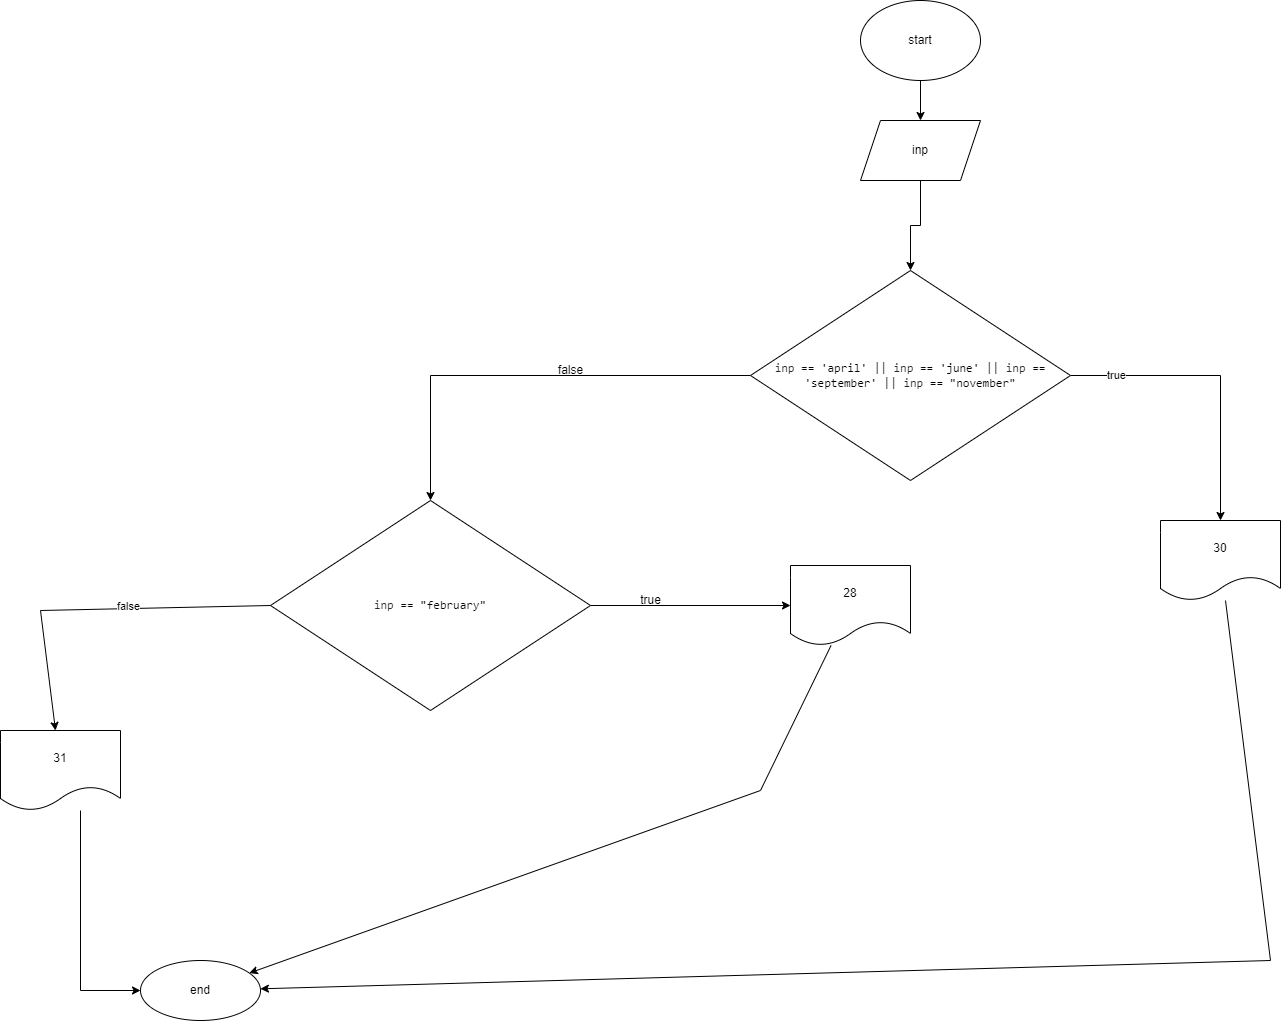

The diagram above was exported from draw.io. Its source (the exported page's mxGraphModel, read from the mxfile embedded in the PNG):
<mxGraphModel dx="2752" dy="915" grid="1" gridSize="10" guides="1" tooltips="1" connect="1" arrows="1" fold="1" page="1" pageScale="1" pageWidth="850" pageHeight="1100" math="0" shadow="0">
  <root>
    <mxCell id="0" />
    <mxCell id="1" parent="0" />
    <mxCell id="dIJSXAqlgLxklCjDgu8Y-3" value="" style="edgeStyle=orthogonalEdgeStyle;rounded=0;orthogonalLoop=1;jettySize=auto;html=1;" edge="1" parent="1" source="dIJSXAqlgLxklCjDgu8Y-1" target="dIJSXAqlgLxklCjDgu8Y-2">
      <mxGeometry relative="1" as="geometry" />
    </mxCell>
    <mxCell id="dIJSXAqlgLxklCjDgu8Y-1" value="start" style="ellipse;whiteSpace=wrap;html=1;" vertex="1" parent="1">
      <mxGeometry x="560" y="30" width="120" height="80" as="geometry" />
    </mxCell>
    <mxCell id="dIJSXAqlgLxklCjDgu8Y-7" value="" style="edgeStyle=orthogonalEdgeStyle;rounded=0;orthogonalLoop=1;jettySize=auto;html=1;" edge="1" parent="1" source="dIJSXAqlgLxklCjDgu8Y-2" target="dIJSXAqlgLxklCjDgu8Y-6">
      <mxGeometry relative="1" as="geometry" />
    </mxCell>
    <mxCell id="dIJSXAqlgLxklCjDgu8Y-2" value="inp" style="shape=parallelogram;perimeter=parallelogramPerimeter;whiteSpace=wrap;html=1;fixedSize=1;" vertex="1" parent="1">
      <mxGeometry x="560" y="150" width="120" height="60" as="geometry" />
    </mxCell>
    <mxCell id="dIJSXAqlgLxklCjDgu8Y-9" value="" style="edgeStyle=orthogonalEdgeStyle;rounded=0;orthogonalLoop=1;jettySize=auto;html=1;" edge="1" parent="1" source="dIJSXAqlgLxklCjDgu8Y-6" target="dIJSXAqlgLxklCjDgu8Y-8">
      <mxGeometry relative="1" as="geometry" />
    </mxCell>
    <mxCell id="dIJSXAqlgLxklCjDgu8Y-20" value="true" style="edgeLabel;html=1;align=center;verticalAlign=middle;resizable=0;points=[];" vertex="1" connectable="0" parent="dIJSXAqlgLxklCjDgu8Y-9">
      <mxGeometry x="-0.6982" y="1" relative="1" as="geometry">
        <mxPoint as="offset" />
      </mxGeometry>
    </mxCell>
    <mxCell id="dIJSXAqlgLxklCjDgu8Y-11" value="" style="edgeStyle=orthogonalEdgeStyle;rounded=0;orthogonalLoop=1;jettySize=auto;html=1;" edge="1" parent="1" source="dIJSXAqlgLxklCjDgu8Y-6" target="dIJSXAqlgLxklCjDgu8Y-10">
      <mxGeometry relative="1" as="geometry" />
    </mxCell>
    <mxCell id="dIJSXAqlgLxklCjDgu8Y-6" value="&lt;span style=&quot;box-sizing: border-box; color: rgb(36, 41, 47); font-family: ui-monospace, SFMono-Regular, &amp;quot;SF Mono&amp;quot;, Menlo, Consolas, &amp;quot;Liberation Mono&amp;quot;, monospace; text-align: start; background-color: rgb(255, 255, 255);&quot; class=&quot;pl-s1&quot;&gt;inp&lt;/span&gt;&lt;span style=&quot;color: rgb(36, 41, 47); font-family: ui-monospace, SFMono-Regular, &amp;quot;SF Mono&amp;quot;, Menlo, Consolas, &amp;quot;Liberation Mono&amp;quot;, monospace; text-align: start; background-color: rgb(255, 255, 255);&quot;&gt; &lt;/span&gt;&lt;span style=&quot;box-sizing: border-box; color: var(--color-prettylights-syntax-constant); font-family: ui-monospace, SFMono-Regular, &amp;quot;SF Mono&amp;quot;, Menlo, Consolas, &amp;quot;Liberation Mono&amp;quot;, monospace; text-align: start; background-color: rgb(255, 255, 255);&quot; class=&quot;pl-c1&quot;&gt;==&lt;/span&gt;&lt;span style=&quot;color: rgb(36, 41, 47); font-family: ui-monospace, SFMono-Regular, &amp;quot;SF Mono&amp;quot;, Menlo, Consolas, &amp;quot;Liberation Mono&amp;quot;, monospace; text-align: start; background-color: rgb(255, 255, 255);&quot;&gt; &lt;/span&gt;&lt;span style=&quot;box-sizing: border-box; color: var(--color-prettylights-syntax-string); font-family: ui-monospace, SFMono-Regular, &amp;quot;SF Mono&amp;quot;, Menlo, Consolas, &amp;quot;Liberation Mono&amp;quot;, monospace; text-align: start; background-color: rgb(255, 255, 255);&quot; class=&quot;pl-s&quot;&gt;'april'&lt;/span&gt;&lt;span style=&quot;color: rgb(36, 41, 47); font-family: ui-monospace, SFMono-Regular, &amp;quot;SF Mono&amp;quot;, Menlo, Consolas, &amp;quot;Liberation Mono&amp;quot;, monospace; text-align: start; background-color: rgb(255, 255, 255);&quot;&gt; &lt;/span&gt;&lt;span style=&quot;box-sizing: border-box; color: var(--color-prettylights-syntax-constant); font-family: ui-monospace, SFMono-Regular, &amp;quot;SF Mono&amp;quot;, Menlo, Consolas, &amp;quot;Liberation Mono&amp;quot;, monospace; text-align: start; background-color: rgb(255, 255, 255);&quot; class=&quot;pl-c1&quot;&gt;||&lt;/span&gt;&lt;span style=&quot;color: rgb(36, 41, 47); font-family: ui-monospace, SFMono-Regular, &amp;quot;SF Mono&amp;quot;, Menlo, Consolas, &amp;quot;Liberation Mono&amp;quot;, monospace; text-align: start; background-color: rgb(255, 255, 255);&quot;&gt; &lt;/span&gt;&lt;span style=&quot;box-sizing: border-box; color: rgb(36, 41, 47); font-family: ui-monospace, SFMono-Regular, &amp;quot;SF Mono&amp;quot;, Menlo, Consolas, &amp;quot;Liberation Mono&amp;quot;, monospace; text-align: start; background-color: rgb(255, 255, 255);&quot; class=&quot;pl-s1&quot;&gt;inp&lt;/span&gt;&lt;span style=&quot;color: rgb(36, 41, 47); font-family: ui-monospace, SFMono-Regular, &amp;quot;SF Mono&amp;quot;, Menlo, Consolas, &amp;quot;Liberation Mono&amp;quot;, monospace; text-align: start; background-color: rgb(255, 255, 255);&quot;&gt; &lt;/span&gt;&lt;span style=&quot;box-sizing: border-box; color: var(--color-prettylights-syntax-constant); font-family: ui-monospace, SFMono-Regular, &amp;quot;SF Mono&amp;quot;, Menlo, Consolas, &amp;quot;Liberation Mono&amp;quot;, monospace; text-align: start; background-color: rgb(255, 255, 255);&quot; class=&quot;pl-c1&quot;&gt;==&lt;/span&gt;&lt;span style=&quot;color: rgb(36, 41, 47); font-family: ui-monospace, SFMono-Regular, &amp;quot;SF Mono&amp;quot;, Menlo, Consolas, &amp;quot;Liberation Mono&amp;quot;, monospace; text-align: start; background-color: rgb(255, 255, 255);&quot;&gt; &lt;/span&gt;&lt;span style=&quot;box-sizing: border-box; color: var(--color-prettylights-syntax-string); font-family: ui-monospace, SFMono-Regular, &amp;quot;SF Mono&amp;quot;, Menlo, Consolas, &amp;quot;Liberation Mono&amp;quot;, monospace; text-align: start; background-color: rgb(255, 255, 255);&quot; class=&quot;pl-s&quot;&gt;'june'&lt;/span&gt;&lt;span style=&quot;color: rgb(36, 41, 47); font-family: ui-monospace, SFMono-Regular, &amp;quot;SF Mono&amp;quot;, Menlo, Consolas, &amp;quot;Liberation Mono&amp;quot;, monospace; text-align: start; background-color: rgb(255, 255, 255);&quot;&gt; &lt;/span&gt;&lt;span style=&quot;box-sizing: border-box; color: var(--color-prettylights-syntax-constant); font-family: ui-monospace, SFMono-Regular, &amp;quot;SF Mono&amp;quot;, Menlo, Consolas, &amp;quot;Liberation Mono&amp;quot;, monospace; text-align: start; background-color: rgb(255, 255, 255);&quot; class=&quot;pl-c1&quot;&gt;||&lt;/span&gt;&lt;span style=&quot;color: rgb(36, 41, 47); font-family: ui-monospace, SFMono-Regular, &amp;quot;SF Mono&amp;quot;, Menlo, Consolas, &amp;quot;Liberation Mono&amp;quot;, monospace; text-align: start; background-color: rgb(255, 255, 255);&quot;&gt; &lt;/span&gt;&lt;span style=&quot;box-sizing: border-box; color: rgb(36, 41, 47); font-family: ui-monospace, SFMono-Regular, &amp;quot;SF Mono&amp;quot;, Menlo, Consolas, &amp;quot;Liberation Mono&amp;quot;, monospace; text-align: start; background-color: rgb(255, 255, 255);&quot; class=&quot;pl-s1&quot;&gt;inp&lt;/span&gt;&lt;span style=&quot;color: rgb(36, 41, 47); font-family: ui-monospace, SFMono-Regular, &amp;quot;SF Mono&amp;quot;, Menlo, Consolas, &amp;quot;Liberation Mono&amp;quot;, monospace; text-align: start; background-color: rgb(255, 255, 255);&quot;&gt; &lt;/span&gt;&lt;span style=&quot;box-sizing: border-box; color: var(--color-prettylights-syntax-constant); font-family: ui-monospace, SFMono-Regular, &amp;quot;SF Mono&amp;quot;, Menlo, Consolas, &amp;quot;Liberation Mono&amp;quot;, monospace; text-align: start; background-color: rgb(255, 255, 255);&quot; class=&quot;pl-c1&quot;&gt;==&lt;/span&gt;&lt;span style=&quot;color: rgb(36, 41, 47); font-family: ui-monospace, SFMono-Regular, &amp;quot;SF Mono&amp;quot;, Menlo, Consolas, &amp;quot;Liberation Mono&amp;quot;, monospace; text-align: start; background-color: rgb(255, 255, 255);&quot;&gt; &lt;/span&gt;&lt;span style=&quot;box-sizing: border-box; color: var(--color-prettylights-syntax-string); font-family: ui-monospace, SFMono-Regular, &amp;quot;SF Mono&amp;quot;, Menlo, Consolas, &amp;quot;Liberation Mono&amp;quot;, monospace; text-align: start; background-color: rgb(255, 255, 255);&quot; class=&quot;pl-s&quot;&gt;'september'&lt;/span&gt;&lt;span style=&quot;color: rgb(36, 41, 47); font-family: ui-monospace, SFMono-Regular, &amp;quot;SF Mono&amp;quot;, Menlo, Consolas, &amp;quot;Liberation Mono&amp;quot;, monospace; text-align: start; background-color: rgb(255, 255, 255);&quot;&gt; &lt;/span&gt;&lt;span style=&quot;box-sizing: border-box; color: var(--color-prettylights-syntax-constant); font-family: ui-monospace, SFMono-Regular, &amp;quot;SF Mono&amp;quot;, Menlo, Consolas, &amp;quot;Liberation Mono&amp;quot;, monospace; text-align: start; background-color: rgb(255, 255, 255);&quot; class=&quot;pl-c1&quot;&gt;||&lt;/span&gt;&lt;span style=&quot;color: rgb(36, 41, 47); font-family: ui-monospace, SFMono-Regular, &amp;quot;SF Mono&amp;quot;, Menlo, Consolas, &amp;quot;Liberation Mono&amp;quot;, monospace; text-align: start; background-color: rgb(255, 255, 255);&quot;&gt; &lt;/span&gt;&lt;span style=&quot;box-sizing: border-box; color: rgb(36, 41, 47); font-family: ui-monospace, SFMono-Regular, &amp;quot;SF Mono&amp;quot;, Menlo, Consolas, &amp;quot;Liberation Mono&amp;quot;, monospace; text-align: start; background-color: rgb(255, 255, 255);&quot; class=&quot;pl-s1&quot;&gt;inp&lt;/span&gt;&lt;span style=&quot;color: rgb(36, 41, 47); font-family: ui-monospace, SFMono-Regular, &amp;quot;SF Mono&amp;quot;, Menlo, Consolas, &amp;quot;Liberation Mono&amp;quot;, monospace; text-align: start; background-color: rgb(255, 255, 255);&quot;&gt; &lt;/span&gt;&lt;span style=&quot;box-sizing: border-box; color: var(--color-prettylights-syntax-constant); font-family: ui-monospace, SFMono-Regular, &amp;quot;SF Mono&amp;quot;, Menlo, Consolas, &amp;quot;Liberation Mono&amp;quot;, monospace; text-align: start; background-color: rgb(255, 255, 255);&quot; class=&quot;pl-c1&quot;&gt;==&lt;/span&gt;&lt;span style=&quot;color: rgb(36, 41, 47); font-family: ui-monospace, SFMono-Regular, &amp;quot;SF Mono&amp;quot;, Menlo, Consolas, &amp;quot;Liberation Mono&amp;quot;, monospace; text-align: start; background-color: rgb(255, 255, 255);&quot;&gt; &lt;/span&gt;&lt;span style=&quot;box-sizing: border-box; color: var(--color-prettylights-syntax-string); font-family: ui-monospace, SFMono-Regular, &amp;quot;SF Mono&amp;quot;, Menlo, Consolas, &amp;quot;Liberation Mono&amp;quot;, monospace; text-align: start; background-color: rgb(255, 255, 255);&quot; class=&quot;pl-s&quot;&gt;&quot;november&quot;&lt;/span&gt;" style="rhombus;whiteSpace=wrap;html=1;" vertex="1" parent="1">
      <mxGeometry x="450" y="300" width="320" height="210" as="geometry" />
    </mxCell>
    <mxCell id="dIJSXAqlgLxklCjDgu8Y-8" value="30" style="shape=document;whiteSpace=wrap;html=1;boundedLbl=1;" vertex="1" parent="1">
      <mxGeometry x="860" y="550" width="120" height="80" as="geometry" />
    </mxCell>
    <mxCell id="dIJSXAqlgLxklCjDgu8Y-13" value="" style="edgeStyle=orthogonalEdgeStyle;rounded=0;orthogonalLoop=1;jettySize=auto;html=1;" edge="1" parent="1" source="dIJSXAqlgLxklCjDgu8Y-10" target="dIJSXAqlgLxklCjDgu8Y-12">
      <mxGeometry relative="1" as="geometry" />
    </mxCell>
    <mxCell id="dIJSXAqlgLxklCjDgu8Y-10" value="&lt;span style=&quot;box-sizing: border-box; color: rgb(36, 41, 47); font-family: ui-monospace, SFMono-Regular, &amp;quot;SF Mono&amp;quot;, Menlo, Consolas, &amp;quot;Liberation Mono&amp;quot;, monospace; text-align: start; background-color: rgb(255, 255, 255);&quot; class=&quot;pl-s1&quot;&gt;inp&lt;/span&gt;&lt;span style=&quot;color: rgb(36, 41, 47); font-family: ui-monospace, SFMono-Regular, &amp;quot;SF Mono&amp;quot;, Menlo, Consolas, &amp;quot;Liberation Mono&amp;quot;, monospace; text-align: start; background-color: rgb(255, 255, 255);&quot;&gt; &lt;/span&gt;&lt;span style=&quot;box-sizing: border-box; color: var(--color-prettylights-syntax-constant); font-family: ui-monospace, SFMono-Regular, &amp;quot;SF Mono&amp;quot;, Menlo, Consolas, &amp;quot;Liberation Mono&amp;quot;, monospace; text-align: start; background-color: rgb(255, 255, 255);&quot; class=&quot;pl-c1&quot;&gt;==&lt;/span&gt;&lt;span style=&quot;color: rgb(36, 41, 47); font-family: ui-monospace, SFMono-Regular, &amp;quot;SF Mono&amp;quot;, Menlo, Consolas, &amp;quot;Liberation Mono&amp;quot;, monospace; text-align: start; background-color: rgb(255, 255, 255);&quot;&gt; &lt;/span&gt;&lt;span style=&quot;box-sizing: border-box; color: var(--color-prettylights-syntax-string); font-family: ui-monospace, SFMono-Regular, &amp;quot;SF Mono&amp;quot;, Menlo, Consolas, &amp;quot;Liberation Mono&amp;quot;, monospace; text-align: start; background-color: rgb(255, 255, 255);&quot; class=&quot;pl-s&quot;&gt;&quot;february&quot;&lt;/span&gt;" style="rhombus;whiteSpace=wrap;html=1;" vertex="1" parent="1">
      <mxGeometry x="-30" y="530" width="320" height="210" as="geometry" />
    </mxCell>
    <mxCell id="dIJSXAqlgLxklCjDgu8Y-12" value="28" style="shape=document;whiteSpace=wrap;html=1;boundedLbl=1;" vertex="1" parent="1">
      <mxGeometry x="490" y="595" width="120" height="80" as="geometry" />
    </mxCell>
    <mxCell id="dIJSXAqlgLxklCjDgu8Y-17" value="" style="edgeStyle=orthogonalEdgeStyle;rounded=0;orthogonalLoop=1;jettySize=auto;html=1;" edge="1" parent="1" source="dIJSXAqlgLxklCjDgu8Y-14" target="dIJSXAqlgLxklCjDgu8Y-16">
      <mxGeometry relative="1" as="geometry">
        <Array as="points">
          <mxPoint x="-220" y="1020" />
        </Array>
      </mxGeometry>
    </mxCell>
    <mxCell id="dIJSXAqlgLxklCjDgu8Y-14" value="31" style="shape=document;whiteSpace=wrap;html=1;boundedLbl=1;" vertex="1" parent="1">
      <mxGeometry x="-300" y="760" width="120" height="80" as="geometry" />
    </mxCell>
    <mxCell id="dIJSXAqlgLxklCjDgu8Y-16" value="end" style="ellipse;whiteSpace=wrap;html=1;" vertex="1" parent="1">
      <mxGeometry x="-160" y="990" width="120" height="60" as="geometry" />
    </mxCell>
    <mxCell id="dIJSXAqlgLxklCjDgu8Y-18" value="" style="endArrow=classic;html=1;rounded=0;" edge="1" parent="1" source="dIJSXAqlgLxklCjDgu8Y-12" target="dIJSXAqlgLxklCjDgu8Y-16">
      <mxGeometry width="50" height="50" relative="1" as="geometry">
        <mxPoint x="540" y="810" as="sourcePoint" />
        <mxPoint x="570" y="960" as="targetPoint" />
        <Array as="points">
          <mxPoint x="460" y="820" />
        </Array>
      </mxGeometry>
    </mxCell>
    <mxCell id="dIJSXAqlgLxklCjDgu8Y-19" value="" style="endArrow=classic;html=1;rounded=0;" edge="1" parent="1" source="dIJSXAqlgLxklCjDgu8Y-8" target="dIJSXAqlgLxklCjDgu8Y-16">
      <mxGeometry width="50" height="50" relative="1" as="geometry">
        <mxPoint x="400" y="740" as="sourcePoint" />
        <mxPoint x="580" y="1040" as="targetPoint" />
        <Array as="points">
          <mxPoint x="970" y="990" />
        </Array>
      </mxGeometry>
    </mxCell>
    <mxCell id="dIJSXAqlgLxklCjDgu8Y-21" value="false" style="text;html=1;align=center;verticalAlign=middle;resizable=0;points=[];autosize=1;strokeColor=none;fillColor=none;" vertex="1" parent="1">
      <mxGeometry x="245" y="385" width="50" height="30" as="geometry" />
    </mxCell>
    <mxCell id="dIJSXAqlgLxklCjDgu8Y-22" value="true" style="text;html=1;align=center;verticalAlign=middle;resizable=0;points=[];autosize=1;strokeColor=none;fillColor=none;" vertex="1" parent="1">
      <mxGeometry x="330" y="615" width="40" height="30" as="geometry" />
    </mxCell>
    <mxCell id="dIJSXAqlgLxklCjDgu8Y-24" value="" style="endArrow=classic;html=1;rounded=0;exitX=0;exitY=0.5;exitDx=0;exitDy=0;" edge="1" parent="1" source="dIJSXAqlgLxklCjDgu8Y-10" target="dIJSXAqlgLxklCjDgu8Y-14">
      <mxGeometry width="50" height="50" relative="1" as="geometry">
        <mxPoint x="400" y="740" as="sourcePoint" />
        <mxPoint x="450" y="690" as="targetPoint" />
        <Array as="points">
          <mxPoint x="-260" y="640" />
        </Array>
      </mxGeometry>
    </mxCell>
    <mxCell id="dIJSXAqlgLxklCjDgu8Y-25" value="false" style="edgeLabel;html=1;align=center;verticalAlign=middle;resizable=0;points=[];" vertex="1" connectable="0" parent="dIJSXAqlgLxklCjDgu8Y-24">
      <mxGeometry x="-0.1883" y="-3" relative="1" as="geometry">
        <mxPoint as="offset" />
      </mxGeometry>
    </mxCell>
  </root>
</mxGraphModel>